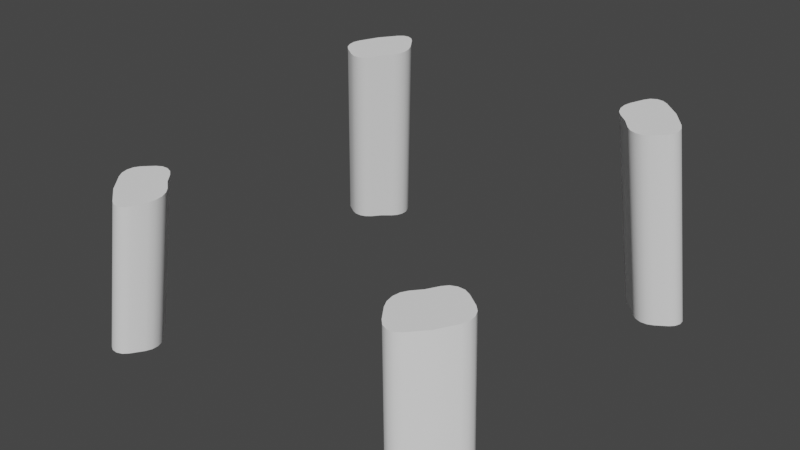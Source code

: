# Source: chair3.blend  (saved by Blender 3.3.6; exported with 4.5.12 LTS)
import bpy
from mathutils import Matrix  # noqa: F401  (used for matrix-valued properties, if any)

bpy.ops.wm.read_factory_settings(use_empty=True)
scene = bpy.context.scene
scene.name = 'Scene'

# ---- collections
col_collection = bpy.data.collections.new('Collection'); scene.collection.children.link(col_collection)

# ---- node groups
ng_auto_smooth = bpy.data.node_groups.new('Auto Smooth', 'GeometryNodeTree')
_s = ng_auto_smooth.interface.new_socket(name='Geometry', in_out='OUTPUT', socket_type='NodeSocketGeometry')
_s = ng_auto_smooth.interface.new_socket(name='Geometry', in_out='INPUT', socket_type='NodeSocketGeometry')
_s = ng_auto_smooth.interface.new_socket(name='Angle', in_out='INPUT', socket_type='NodeSocketFloat')
_s.subtype = 'ANGLE'
_s.min_value = 0.0
_s.max_value = 3.142
ng_auto_smooth.is_modifier = True
_N = ng_auto_smooth.nodes; _L = ng_auto_smooth.links
n0 = _N.new('NodeGroupOutput'); n0.name = 'Group Output'; n0.location = (480, -100)
n1 = _N.new('NodeGroupInput'); n1.name = 'Group Input'; n1.location = (-420, -300)
n2 = _N.new('NodeGroupInput'); n2.name = 'Group Input.001'; n2.location = (-60, -100)
n3 = _N.new('GeometryNodeSetShadeSmooth'); n3.name = 'Set Shade Smooth'; n3.location = (120, -100)
n3.domain = 'EDGE'
n4 = _N.new('GeometryNodeSetShadeSmooth'); n4.name = 'Set Shade Smooth.001'; n4.location = (300, -100)
n5 = _N.new('GeometryNodeInputMeshEdgeAngle'); n5.name = 'Edge Angle'; n5.location = (-420, -220)
n6 = _N.new('GeometryNodeInputEdgeSmooth'); n6.name = 'Is Edge Smooth'; n6.location = (-60, -160)
n7 = _N.new('GeometryNodeInputShadeSmooth'); n7.name = 'Is Face Smooth'; n7.location = (-240, -340)
n8 = _N.new('FunctionNodeBooleanMath'); n8.name = 'Boolean Math'; n8.location = (-60, -220)
n9 = _N.new('FunctionNodeCompare'); n9.name = 'Compare'; n9.location = (-240, -180)
n9.operation = 'LESS_EQUAL'
_L.new(n5.outputs[0], n9.inputs[0])
_L.new(n4.outputs[0], n0.inputs[0])
_L.new(n1.outputs[1], n9.inputs[1])
_L.new(n9.outputs[0], n8.inputs[0])
_L.new(n7.outputs[0], n8.inputs[1])
_L.new(n2.outputs[0], n3.inputs[0])
_L.new(n6.outputs[0], n3.inputs[1])
_L.new(n3.outputs[0], n4.inputs[0])
_L.new(n8.outputs[0], n3.inputs[2])
n0.is_active_output = True

# ---- world
world_world = bpy.data.worlds.new('World'); scene.world = world_world
world_world.use_nodes = True; world_world.node_tree.nodes.clear()
_N = world_world.node_tree.nodes; _L = world_world.node_tree.links
n0 = _N.new('ShaderNodeOutputWorld'); n0.name = 'World Output'; n0.location = (300, 300)
n1 = _N.new('ShaderNodeBackground'); n1.name = 'Background'; n1.location = (10, 300)
n1.inputs[0].default_value = (0.05088, 0.05088, 0.05088, 1.0)
_L.new(n1.outputs[0], n0.inputs[0])
n0.is_active_output = True
world_world.color = (0.05088, 0.05088, 0.05088)
world_world.use_sun_shadow = False
world_world.sun_shadow_jitter_overblur = 0.0

# ---- meshes
me_circle = bpy.data.meshes.new('Circle')
me_circle.from_pydata([(-0.2185, -0.2199, 0.002851), (0.2212, 0.2212, 0.002851), (0.2199, -0.2212, 0.002851), (-0.2644, -0.2657, 0.002851), (0.2671, 0.2671, 0.002851), (0.2657, -0.2671, 0.002851), (-0.2212, 0.2199, 0.002851), (-0.2671, 0.2657, 0.002851), (-0.2288, -0.2073, 0.002851), (-0.2621, -0.2025, 0.002851), (-0.2358, -0.2016, 0.002851), (-0.2445, -0.1987, 0.002851), (-0.2537, -0.199, 0.002851), (-0.2011, -0.2634, 0.002851), (-0.206, -0.2302, 0.002851), (-0.1976, -0.2551, 0.002851), (-0.1973, -0.2459, 0.002851), (-0.2003, -0.2371, 0.002851), (0.2315, 0.2087, 0.002851), (0.2648, 0.2039, 0.002851), (0.2385, 0.203, 0.002851), (0.2472, 0.2, 0.002851), (0.2565, 0.2004, 0.002851), (0.2039, 0.2648, 0.002851), (0.2087, 0.2315, 0.002851), (0.2004, 0.2565, 0.002851), (0.2, 0.2472, 0.002851), (0.203, 0.2385, 0.002851), (-0.2782, -0.2133, 0.002851), (-0.2828, -0.2434, 0.002851), (-0.2843, -0.2194, 0.002851), (-0.2874, -0.2273, 0.002851), (-0.2868, -0.2357, 0.002851), (-0.242, -0.2841, 0.002851), (-0.2119, -0.2795, 0.002851), (-0.2344, -0.2882, 0.002851), (-0.226, -0.2887, 0.002851), (-0.2181, -0.2857, 0.002851), (0.2073, -0.2315, 0.002851), (0.2025, -0.2648, 0.002851), (0.2016, -0.2385, 0.002851), (0.1987, -0.2472, 0.002851), (0.199, -0.2565, 0.002851), (-0.2146, 0.2795, 0.002851), (-0.2447, 0.2841, 0.002851), (-0.2208, 0.2857, 0.002851), (-0.2287, 0.2887, 0.002851), (-0.2371, 0.2882, 0.002851), (-0.2087, 0.2302, 0.002851), (-0.2039, 0.2634, 0.002851), (-0.203, 0.2371, 0.002851), (-0.2, 0.2459, 0.002851), (-0.2003, 0.2551, 0.002851), (-0.2855, 0.2434, 0.002851), (-0.2809, 0.2133, 0.002851), (-0.2895, 0.2357, 0.002851), (-0.2901, 0.2273, 0.002851), (-0.287, 0.2194, 0.002851), (-0.2648, 0.2025, 0.002851), (-0.2315, 0.2073, 0.002851), (-0.2565, 0.199, 0.002851), (-0.2472, 0.1987, 0.002851), (-0.2385, 0.2016, 0.002851), (0.2447, 0.2855, 0.002851), (0.2146, 0.2809, 0.002851), (0.2371, 0.2895, 0.002851), (0.2287, 0.2901, 0.002851), (0.2208, 0.287, 0.002851), (0.2809, 0.2146, 0.002851), (0.2855, 0.2447, 0.002851), (0.287, 0.2208, 0.002851), (0.2901, 0.2287, 0.002851), (0.2895, 0.2371, 0.002851), (0.2841, -0.2447, 0.002851), (0.2795, -0.2146, 0.002851), (0.2882, -0.2371, 0.002851), (0.2887, -0.2287, 0.002851), (0.2857, -0.2208, 0.002851), (0.2133, -0.2809, 0.002851), (0.2434, -0.2855, 0.002851), (0.2194, -0.287, 0.002851), (0.2273, -0.2901, 0.002851), (0.2357, -0.2895, 0.002851), (0.2634, -0.2039, 0.002851), (0.2302, -0.2087, 0.002851), (0.2551, -0.2004, 0.002851), (0.2459, -0.2, 0.002851), (0.2371, -0.203, 0.002851), (-0.18, -0.2372, 0.2124), (-0.1789, 0.2135, 0.2789), (0.2182, -0.2717, 0.2073), (-0.2614, 0.2197, 0.2798), (0.1847, 0.2076, 0.278), (0.2448, -0.185, 0.2201), (-0.2106, -0.1888, 0.2195), (-0.188, -0.2119, 0.2161), (-0.1795, 0.2395, 0.2827), (0.248, -0.249, 0.2106), (-0.2632, 0.196, 0.2763), (0.1761, 0.2322, 0.2816), (0.2185, -0.184, 0.2202), (-0.2694, -0.209, 0.2165), (-0.2088, -0.2712, 0.2073), (0.2662, 0.2048, 0.2776), (-0.204, 0.2644, 0.2864), (-0.2329, 0.1759, 0.2733), (0.2124, 0.2648, 0.2864), (0.1835, -0.22, 0.2149), (-0.2438, -0.1839, 0.2202), (0.2079, 0.185, 0.2747), (0.2661, -0.2263, 0.214), (-0.26, -0.1948, 0.2186), (-0.2247, -0.2666, 0.208), (-0.1974, 0.1965, 0.2763), (0.2572, 0.1909, 0.2755), (-0.2469, -0.248, 0.2108), (-0.2079, 0.1841, 0.2745), (0.19, 0.2563, 0.2852), (0.1847, -0.2467, 0.211), (-0.2175, -0.183, 0.2204), (0.2329, 0.1768, 0.2734), (0.2673, -0.2021, 0.2175), (-0.1796, -0.2278, 0.2137), (-0.1759, 0.2221, 0.2801), (0.2098, -0.2723, 0.2072), (-0.2655, 0.2121, 0.2787), (0.1789, 0.2144, 0.279), (0.2365, -0.1814, 0.2206), (-0.265, -0.2253, 0.2141), (-0.1946, -0.2619, 0.2087), (0.2614, 0.2206, 0.2799), (-0.1901, 0.2554, 0.285), (0.1957, -0.263, 0.2086), (0.2015, -0.2026, 0.2175), (0.2427, 0.2427, 0.2832), (-0.2572, 0.1899, 0.2754), (0.2117, -0.1898, 0.2193), (-0.2663, -0.201, 0.2177), (-0.2172, -0.2707, 0.2074), (0.2632, 0.197, 0.2764), (-0.2124, 0.2639, 0.2863), (-0.2237, 0.1755, 0.2733), (0.204, 0.2654, 0.2865), (0.1806, -0.2289, 0.2136), (-0.2354, -0.1803, 0.2207), (-0.2427, 0.2418, 0.283), (0.27, -0.2186, 0.2151), (0.2149, 0.1794, 0.2738), (-0.1836, -0.2456, 0.2111), (-0.1847, 0.2067, 0.2778), (0.2258, -0.2676, 0.2079), (0.2412, 0.1803, 0.274), (0.2611, -0.1959, 0.2185), (-0.1824, -0.2189, 0.2151), (-0.1761, 0.2313, 0.2815), (0.2019, -0.2692, 0.2076), (-0.2662, 0.2038, 0.2774), (0.1759, 0.2231, 0.2803), (0.2272, -0.1811, 0.2206), (-0.2689, -0.2175, 0.2153), (-0.2008, -0.2681, 0.2078), (0.2655, 0.2131, 0.2788), (-0.1961, 0.2615, 0.2859), (-0.2412, 0.1793, 0.2738), (0.2201, 0.2608, 0.2858), (0.1891, -0.213, 0.2159), (0.1795, 0.2404, 0.2828), (-0.2005, -0.2015, 0.2176), (0.1974, 0.1974, 0.2765), (-0.2201, 0.2599, 0.2857), (-0.2149, 0.1784, 0.2737), (0.1961, 0.2624, 0.2861), (0.1811, -0.2382, 0.2122), (-0.2262, -0.18, 0.2208), (0.2237, 0.1765, 0.2734), (0.2704, -0.2101, 0.2164)], [], [(0, 14, 17, 16, 15, 13, 34, 37, 36, 35, 33, 3, 29, 32, 31, 30, 28, 9, 12, 11, 10, 8), (1, 24, 27, 26, 25, 23, 64, 67, 66, 65, 63, 4, 69, 72, 71, 70, 68, 19, 22, 21, 20, 18), (2, 84, 87, 86, 85, 83, 74, 77, 76, 75, 73, 5, 79, 82, 81, 80, 78, 39, 42, 41, 40, 38), (48, 6, 59, 62, 61, 60, 58, 54, 57, 56, 55, 53, 7, 44, 47, 46, 45, 43, 49, 52, 51, 50), (28, 30, 137, 111), (30, 31, 101, 137), (31, 32, 159, 101), (32, 29, 128, 159), (8, 10, 119, 94), (10, 11, 173, 119), (11, 12, 144, 173), (12, 9, 108, 144), (33, 35, 138, 112), (35, 36, 102, 138), (36, 37, 160, 102), (37, 34, 129, 160), (23, 25, 99, 166), (25, 26, 157, 99), (26, 27, 126, 157), (27, 24, 92, 126), (68, 70, 139, 114), (70, 71, 103, 139), (71, 72, 161, 103), (72, 69, 130, 161), (78, 80, 155, 132), (80, 81, 124, 155), (81, 82, 90, 124), (82, 79, 150, 90), (168, 92, 24, 1), (156, 125, 55, 56), (171, 142, 66, 67), (151, 120, 22, 19), (88, 148, 13, 15), (146, 110, 73, 75), (105, 163, 58, 60), (123, 89, 50, 51), (115, 128, 29, 3), (140, 104, 46, 47), (156, 98, 135, 163, 105, 141, 170, 116, 113, 149, 89, 123, 154, 96, 131, 162, 104, 140, 169, 145, 91, 125), (118, 172, 42, 39), (163, 135, 54, 58), (142, 106, 65, 66), (125, 91, 53, 55), (113, 116, 59, 6), (136, 100, 87, 84), (134, 130, 69, 4), (165, 133, 2, 38), (89, 149, 48, 50), (104, 162, 45, 46), (141, 105, 60, 61), (95, 153, 17, 14), (120, 174, 21, 22), (172, 143, 41, 42), (166, 117, 64, 23), (167, 95, 14, 0), (152, 121, 77, 74), (116, 170, 62, 59), (106, 164, 63, 65), (149, 113, 6, 48), (101, 159, 128, 115, 112, 138, 102, 160, 129, 148, 88, 122, 153, 95, 167, 94, 119, 173, 144, 108, 111, 137), (174, 147, 20, 21), (100, 158, 86, 87), (153, 122, 16, 17), (112, 115, 3, 33), (162, 131, 43, 45), (114, 151, 19, 68), (94, 167, 0, 8), (135, 98, 57, 54), (91, 145, 7, 53), (143, 107, 40, 41), (121, 175, 76, 77), (133, 136, 84, 2), (170, 141, 61, 62), (96, 154, 52, 49), (155, 124, 90, 150, 97, 110, 146, 175, 121, 152, 93, 127, 158, 100, 136, 133, 165, 107, 143, 172, 118, 132), (145, 169, 44, 7), (147, 109, 18, 20), (158, 127, 85, 86), (122, 88, 15, 16), (98, 156, 56, 57), (93, 152, 74, 83), (110, 97, 5, 73), (107, 165, 38, 40), (164, 134, 4, 63), (117, 171, 67, 64), (168, 109, 147, 174, 120, 151, 114, 139, 103, 161, 130, 134, 164, 106, 142, 171, 117, 166, 99, 157, 126, 92), (175, 146, 75, 76), (97, 150, 79, 5), (132, 118, 39, 78), (109, 168, 1, 18), (154, 123, 51, 52), (169, 140, 47, 44), (131, 96, 49, 43), (127, 93, 83, 85), (148, 129, 34, 13), (111, 108, 9, 28)])
me_circle.polygons.foreach_set('use_smooth', [True] * 96)
_uv = me_circle.uv_layers.new(name='UVMap')
_uv.uv.foreach_set('vector', [0.0, 0.0, 0.0, 0.0, 0.0, 0.0, 0.0, 0.0, 0.0, 0.0, 0.0, 0.0, 0.0, 0.0, 0.0, 0.0, 0.0, 0.0, 0.0, 0.0, 0.0, 0.0, 0.0, 0.0, 0.0, 0.0, 0.0, 0.0, 0.0, 0.0, 0.0, 0.0, 0.0, 0.0, 0.0, 0.0, 0.0, 0.0, 0.0, 0.0, 0.0, 0.0, 0.0, 0.0, 0.0, 0.0, 0.0, 0.0, 0.0, 0.0, 0.0, 0.0, 0.0, 0.0, 0.0, 0.0, 0.0, 0.0, 0.0, 0.0, 0.0, 0.0, 0.0, 0.0, 0.0, 0.0, 0.0, 0.0, 0.0, 0.0, 0.0, 0.0, 0.0, 0.0, 0.0, 0.0, 0.0, 0.0, 0.0, 0.0, 0.0, 0.0, 0.0, 0.0, 0.0, 0.0, 0.0, 0.0, 0.0, 0.0, 0.0, 0.0, 0.0, 0.0, 0.0, 0.0, 0.0, 0.0, 0.0, 0.0, 0.0, 0.0, 0.0, 0.0, 0.0, 0.0, 0.0, 0.0, 0.0, 0.0, 0.0, 0.0, 0.0, 0.0, 0.0, 0.0, 0.0, 0.0, 0.0, 0.0, 0.0, 0.0, 0.0, 0.0, 0.0, 0.0, 0.0, 0.0, 0.0, 0.0, 0.0, 0.0, 0.0, 0.0, 0.0, 0.0, 0.0, 0.0, 0.0, 0.0, 0.0, 0.0, 0.0, 0.0, 0.0, 0.0, 0.0, 0.0, 0.0, 0.0, 0.0, 0.0, 0.0, 0.0, 0.0, 0.0, 0.0, 0.0, 0.0, 0.0, 0.0, 0.0, 0.0, 0.0, 0.0, 0.0, 0.0, 0.0, 0.0, 0.0, 0.0, 0.0, 0.0, 0.0, 0.0, 0.0, 0.0, 0.0, 0.0, 0.0, 0.0, 0.0, 0.0, 0.0, 0.0, 0.0, 0.0, 0.0, 0.0, 0.0, 0.0, 0.0, 0.0, 0.0, 0.0, 0.0, 0.0, 0.0, 0.0, 0.0, 0.0, 0.0, 0.0, 0.0, 0.0, 0.0, 0.0, 0.0, 0.0, 0.0, 0.0, 0.0, 0.0, 0.0, 0.0, 0.0, 0.0, 0.0, 0.0, 0.0, 0.0, 0.0, 0.0, 0.0, 0.0, 0.0, 0.0, 0.0, 0.0, 0.0, 0.0, 0.0, 0.0, 0.0, 0.0, 0.0, 0.0, 0.0, 0.0, 0.0, 0.0, 0.0, 0.0, 0.0, 0.0, 0.0, 0.0, 0.0, 0.0, 0.0, 0.0, 0.0, 0.0, 0.0, 0.0, 0.0, 0.0, 0.0, 0.0, 0.0, 0.0, 0.0, 0.0, 0.0, 0.0, 0.0, 0.0, 0.0, 0.0, 0.0, 0.0, 0.0, 0.0, 0.0, 0.0, 0.0, 0.0, 0.0, 0.0, 0.0, 0.0, 0.0, 0.0, 0.0, 0.0, 0.0, 0.0, 0.0, 0.0, 0.0, 0.0, 0.0, 0.0, 0.0, 0.0, 0.0, 0.0, 0.0, 0.0, 0.0, 0.0, 0.0, 0.0, 0.0, 0.0, 0.0, 0.0, 0.0, 0.0, 0.0, 0.0, 0.0, 0.0, 0.0, 0.0, 0.0, 0.0, 0.0, 0.0, 0.0, 0.0, 0.0, 0.0, 0.0, 0.0, 0.0, 0.0, 0.0, 0.0, 0.0, 0.0, 0.0, 0.0, 0.0, 0.0, 0.0, 0.0, 0.0, 0.0, 0.0, 0.0, 0.0, 0.0, 0.0, 0.0, 0.0, 0.0, 0.0, 0.0, 0.0, 0.0, 0.0, 0.0, 0.0, 0.0, 0.0, 0.0, 0.0, 0.0, 0.0, 0.0, 0.0, 0.0, 0.0, 0.0, 0.0, 0.0, 0.0, 0.0, 0.0, 0.0, 0.0, 0.0, 0.0, 0.0, 0.0, 0.0, 0.0, 0.0, 0.0, 0.0, 0.0, 0.0, 0.0, 0.0, 0.0, 0.0, 0.0, 0.0, 0.0, 0.0, 0.0, 0.0, 0.0, 0.0, 0.0, 0.0, 0.0, 0.0, 0.0, 0.0, 0.0, 0.0, 0.0, 0.0, 0.0, 0.0, 0.0, 0.0, 0.0, 0.0, 0.0, 0.0, 0.0, 0.0, 0.0, 0.0, 0.0, 0.0, 0.0, 0.0, 0.0, 0.0, 0.0, 0.0, 0.0, 0.0, 0.0, 0.0, 0.0, 0.0, 0.0, 0.0, 0.0, 0.0, 0.0, 0.0, 0.0, 0.0, 0.0, 0.0, 0.0, 0.0, 0.0, 0.0, 0.0, 0.0, 0.0, 0.0, 0.0, 0.0, 0.0, 0.0, 0.0, 0.0, 0.0, 0.0, 0.0, 0.0, 0.0, 0.0, 0.0, 0.0, 0.0, 0.0, 0.0, 0.0, 0.0, 0.0, 0.0, 0.0, 0.0, 0.0, 0.0, 0.0, 0.0, 0.0, 0.0, 0.0, 0.0, 0.0, 0.0, 0.0, 0.0, 0.0, 0.0, 0.0, 0.0, 0.0, 0.0, 0.0, 0.0, 0.0, 0.0, 0.0, 0.0, 0.0, 0.0, 0.0, 0.0, 0.0, 0.0, 0.0, 0.0, 0.0, 0.0, 0.0, 0.0, 0.0, 0.0, 0.0, 0.0, 0.0, 0.0, 0.0, 0.0, 0.0, 0.0, 0.0, 0.0, 0.0, 0.0, 0.0, 0.0, 0.0, 0.0, 0.0, 0.0, 0.0, 0.0, 0.0, 0.0, 0.0, 0.0, 0.0, 0.0, 0.0, 0.0, 0.0, 0.0, 0.0, 0.0, 0.0, 0.0, 0.0, 0.0, 0.0, 0.0, 0.0, 0.0, 0.0, 0.0, 0.0, 0.0, 0.0, 0.0, 0.0, 0.0, 0.0, 0.0, 0.0, 0.0, 0.0, 0.0, 0.0, 0.0, 0.0, 0.0, 0.0, 0.0, 0.0, 0.0, 0.0, 0.0, 0.0, 0.0, 0.0, 0.0, 0.0, 0.0, 0.0, 0.0, 0.0, 0.0, 0.0, 0.0, 0.0, 0.0, 0.0, 0.0, 0.0, 0.0, 0.0, 0.0, 0.0, 0.0, 0.0, 0.0, 0.0, 0.0, 0.0, 0.0, 0.0, 0.0, 0.0, 0.0, 0.0, 0.0, 0.0, 0.0, 0.0, 0.0, 0.0, 0.0, 0.0, 0.0, 0.0, 0.0, 0.0, 0.0, 0.0, 0.0, 0.0, 0.0, 0.0, 0.0, 0.0, 0.0, 0.0, 0.0, 0.0, 0.0, 0.0, 0.0, 0.0, 0.0, 0.0, 0.0, 0.0, 0.0, 0.0, 0.0, 0.0, 0.0, 0.0, 0.0, 0.0, 0.0, 0.0, 0.0, 0.0, 0.0, 0.0, 0.0, 0.0, 0.0, 0.0, 0.0, 0.0, 0.0, 0.0, 0.0, 0.0, 0.0, 0.0, 0.0, 0.0, 0.0, 0.0, 0.0, 0.0, 0.0, 0.0, 0.0, 0.0, 0.0, 0.0, 0.0, 0.0, 0.0, 0.0, 0.0, 0.0, 0.0, 0.0, 0.0, 0.0, 0.0, 0.0, 0.0, 0.0, 0.0, 0.0, 0.0, 0.0, 0.0, 0.0, 0.0, 0.0, 0.0, 0.0, 0.0, 0.0, 0.0, 0.0, 0.0, 0.0, 0.0, 0.0, 0.0, 0.0, 0.0, 0.0, 0.0, 0.0, 0.0, 0.0, 0.0, 0.0, 0.0, 0.0, 0.0, 0.0, 0.0, 0.0, 0.0, 0.0, 0.0, 0.0, 0.0, 0.0, 0.0, 0.0, 0.0, 0.0, 0.0, 0.0, 0.0, 0.0, 0.0, 0.0, 0.0, 0.0, 0.0, 0.0, 0.0, 0.0, 0.0, 0.0, 0.0, 0.0, 0.0, 0.0, 0.0, 0.0, 0.0, 0.0, 0.0, 0.0, 0.0, 0.0, 0.0, 0.0, 0.0, 0.0, 0.0, 0.0, 0.0, 0.0, 0.0, 0.0, 0.0, 0.0, 0.0, 0.0, 0.0, 0.0, 0.0, 0.0, 0.0, 0.0, 0.0, 0.0, 0.0, 0.0, 0.0, 0.0, 0.0, 0.0, 0.0, 0.0, 0.0, 0.0, 0.0, 0.0, 0.0, 0.0, 0.0, 0.0, 0.0, 0.0, 0.0, 0.0, 0.0, 0.0, 0.0, 0.0, 0.0, 0.0, 0.0, 0.0, 0.0, 0.0, 0.0, 0.0, 0.0, 0.0, 0.0, 0.0, 0.0, 0.0, 0.0, 0.0, 0.0, 0.0, 0.0, 0.0, 0.0, 0.0, 0.0, 0.0, 0.0, 0.0, 0.0, 0.0, 0.0, 0.0, 0.0, 0.0, 0.0, 0.0, 0.0, 0.0, 0.0, 0.0, 0.0, 0.0, 0.0, 0.0, 0.0, 0.0, 0.0, 0.0, 0.0, 0.0, 0.0, 0.0, 0.0, 0.0, 0.0, 0.0, 0.0, 0.0, 0.0, 0.0, 0.0, 0.0, 0.0, 0.0, 0.0, 0.0, 0.0, 0.0, 0.0, 0.0, 0.0, 0.0, 0.0, 0.0, 0.0, 0.0, 0.0, 0.0, 0.0, 0.0, 0.0, 0.0, 0.0, 0.0, 0.0, 0.0, 0.0, 0.0, 0.0, 0.0, 0.0, 0.0, 0.0, 0.0, 0.0, 0.0, 0.0, 0.0, 0.0, 0.0, 0.0, 0.0, 0.0, 0.0, 0.0, 0.0, 0.0, 0.0, 0.0, 0.0, 0.0, 0.0, 0.0, 0.0, 0.0, 0.0, 0.0, 0.0, 0.0, 0.0, 0.0, 0.0, 0.0, 0.0, 0.0, 0.0, 0.0, 0.0, 0.0, 0.0, 0.0, 0.0, 0.0, 0.0, 0.0, 0.0, 0.0, 0.0, 0.0, 0.0, 0.0, 0.0, 0.0, 0.0, 0.0, 0.0, 0.0, 0.0, 0.0, 0.0, 0.0, 0.0, 0.0, 0.0, 0.0, 0.0, 0.0, 0.0, 0.0, 0.0, 0.0, 0.0, 0.0, 0.0, 0.0, 0.0, 0.0, 0.0, 0.0, 0.0, 0.0, 0.0, 0.0, 0.0, 0.0, 0.0, 0.0, 0.0, 0.0, 0.0, 0.0, 0.0, 0.0, 0.0, 0.0, 0.0, 0.0, 0.0, 0.0, 0.0, 0.0, 0.0, 0.0, 0.0, 0.0, 0.0, 0.0, 0.0, 0.0, 0.0, 0.0, 0.0, 0.0, 0.0, 0.0, 0.0, 0.0, 0.0, 0.0, 0.0, 0.0, 0.0, 0.0, 0.0, 0.0, 0.0, 0.0, 0.0, 0.0, 0.0, 0.0, 0.0, 0.0, 0.0, 0.0, 0.0, 0.0, 0.0, 0.0, 0.0, 0.0, 0.0, 0.0, 0.0, 0.0, 0.0, 0.0, 0.0, 0.0, 0.0, 0.0, 0.0, 0.0, 0.0, 0.0, 0.0, 0.0, 0.0, 0.0, 0.0, 0.0])
me_circle.update()

# ---- objects
ob_circle = bpy.data.objects.new('Circle', me_circle)

# ---- transforms, parenting, visibility, modifiers, constraints
ob_circle.location = (0.0, 0.0, 0.0)
_m = ob_circle.modifiers.new('Auto Smooth', 'NODES')
_m.node_group = ng_auto_smooth
_gi = [s.identifier for s in ng_auto_smooth.interface.items_tree if s.item_type == 'SOCKET' and s.in_out == 'INPUT']
_m[_gi[1]] = 0.5236  # Angle

# ---- collection membership
col_collection.objects.link(ob_circle)

# ---- scene / render settings (as saved in the file)
scene.frame_start = 1; scene.frame_end = 250; scene.frame_set(1)
scene.render.engine = 'BLENDER_EEVEE_NEXT'
scene.cycles.sampling_pattern = 'TABULATED_SOBOL'
scene.cycles.use_light_tree = False
scene.view_settings.view_transform = 'Filmic'
bpy.context.view_layer.update()

# ---- added for rendering (the .blend has no active camera and no usable light): camera, sun
cam_auto = bpy.data.cameras.new('AutoCamera')
cam_auto.lens = 50.0
cam_auto.sensor_width = 36.0
cam_auto.clip_end = 1000.0
ob_auto_camera = bpy.data.objects.new('AutoCamera', cam_auto)
scene.collection.objects.link(ob_auto_camera)
ob_auto_camera.location = (0.803159, -0.963791, 0.787207)
ob_auto_camera.rotation_euler = (1.09748, -7.21219e-08, 0.694738)
scene.camera = ob_auto_camera
light_auto_sun = bpy.data.lights.new('AutoSun', 'SUN')
light_auto_sun.energy = 3.0
light_auto_sun.angle = 0.0523599
ob_auto_sun = bpy.data.objects.new('AutoSun', light_auto_sun)
scene.collection.objects.link(ob_auto_sun)
ob_auto_sun.rotation_euler = (0.872665, 0.174533, 0.523599)
bpy.context.view_layer.update()
